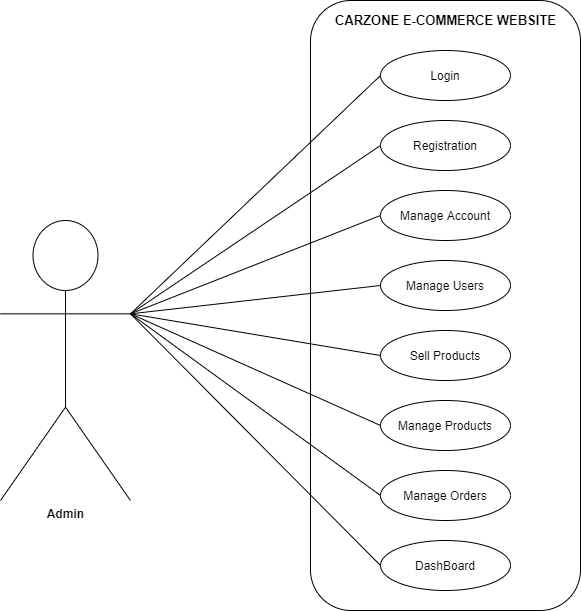

The diagram above was exported from draw.io. Its source (the exported page's mxGraphModel, read from the mxfile embedded in the PNG):
<mxGraphModel dx="1422" dy="762" grid="1" gridSize="10" guides="1" tooltips="1" connect="1" arrows="1" fold="1" page="1" pageScale="1" pageWidth="827" pageHeight="1169" math="0" shadow="0">
  <root>
    <mxCell id="0" />
    <mxCell id="1" parent="0" />
    <object label="Admin" id="3szyOCDwJ_Rm7CYOv5Cm-1">
      <mxCell style="shape=umlActor;verticalLabelPosition=bottom;verticalAlign=top;html=1;outlineConnect=0;fontStyle=1;" vertex="1" parent="1">
        <mxGeometry x="70" y="240" width="130" height="280" as="geometry" />
      </mxCell>
    </object>
    <mxCell id="3szyOCDwJ_Rm7CYOv5Cm-4" value="" style="rounded=1;whiteSpace=wrap;html=1;" vertex="1" parent="1">
      <mxGeometry x="380" y="20" width="270" height="610" as="geometry" />
    </mxCell>
    <mxCell id="3szyOCDwJ_Rm7CYOv5Cm-5" value="Login" style="ellipse;whiteSpace=wrap;html=1;" vertex="1" parent="1">
      <mxGeometry x="450" y="70" width="130" height="50" as="geometry" />
    </mxCell>
    <mxCell id="3szyOCDwJ_Rm7CYOv5Cm-6" value="Registration" style="ellipse;whiteSpace=wrap;html=1;" vertex="1" parent="1">
      <mxGeometry x="450" y="140" width="130" height="50" as="geometry" />
    </mxCell>
    <mxCell id="3szyOCDwJ_Rm7CYOv5Cm-7" value="Manage Account" style="ellipse;whiteSpace=wrap;html=1;" vertex="1" parent="1">
      <mxGeometry x="450" y="210" width="130" height="50" as="geometry" />
    </mxCell>
    <mxCell id="3szyOCDwJ_Rm7CYOv5Cm-8" value="Manage Users" style="ellipse;whiteSpace=wrap;html=1;" vertex="1" parent="1">
      <mxGeometry x="450" y="280" width="130" height="50" as="geometry" />
    </mxCell>
    <mxCell id="3szyOCDwJ_Rm7CYOv5Cm-9" value="Sell Products" style="ellipse;whiteSpace=wrap;html=1;" vertex="1" parent="1">
      <mxGeometry x="450" y="350" width="130" height="50" as="geometry" />
    </mxCell>
    <mxCell id="3szyOCDwJ_Rm7CYOv5Cm-10" value="Manage Products" style="ellipse;whiteSpace=wrap;html=1;" vertex="1" parent="1">
      <mxGeometry x="450" y="420" width="130" height="50" as="geometry" />
    </mxCell>
    <mxCell id="3szyOCDwJ_Rm7CYOv5Cm-11" value="Manage Orders" style="ellipse;whiteSpace=wrap;html=1;" vertex="1" parent="1">
      <mxGeometry x="450" y="490" width="130" height="50" as="geometry" />
    </mxCell>
    <mxCell id="3szyOCDwJ_Rm7CYOv5Cm-30" value="DashBoard" style="ellipse;whiteSpace=wrap;html=1;gradientColor=none;" vertex="1" parent="1">
      <mxGeometry x="450" y="560" width="130" height="50" as="geometry" />
    </mxCell>
    <mxCell id="3szyOCDwJ_Rm7CYOv5Cm-31" value="" style="endArrow=none;html=1;exitX=1;exitY=0.3333333333333333;exitDx=0;exitDy=0;exitPerimeter=0;entryX=0;entryY=0.5;entryDx=0;entryDy=0;" edge="1" parent="1" source="3szyOCDwJ_Rm7CYOv5Cm-1" target="3szyOCDwJ_Rm7CYOv5Cm-5">
      <mxGeometry width="50" height="50" relative="1" as="geometry">
        <mxPoint x="270" y="270" as="sourcePoint" />
        <mxPoint x="320" y="220" as="targetPoint" />
      </mxGeometry>
    </mxCell>
    <mxCell id="3szyOCDwJ_Rm7CYOv5Cm-32" value="" style="endArrow=none;html=1;exitX=1;exitY=0.3333333333333333;exitDx=0;exitDy=0;exitPerimeter=0;entryX=0;entryY=0.5;entryDx=0;entryDy=0;" edge="1" parent="1" source="3szyOCDwJ_Rm7CYOv5Cm-1" target="3szyOCDwJ_Rm7CYOv5Cm-6">
      <mxGeometry width="50" height="50" relative="1" as="geometry">
        <mxPoint x="260" y="360" as="sourcePoint" />
        <mxPoint x="310" y="310" as="targetPoint" />
      </mxGeometry>
    </mxCell>
    <mxCell id="3szyOCDwJ_Rm7CYOv5Cm-33" value="" style="endArrow=none;html=1;exitX=1;exitY=0.3333333333333333;exitDx=0;exitDy=0;exitPerimeter=0;entryX=0;entryY=0.5;entryDx=0;entryDy=0;" edge="1" parent="1" source="3szyOCDwJ_Rm7CYOv5Cm-1" target="3szyOCDwJ_Rm7CYOv5Cm-7">
      <mxGeometry width="50" height="50" relative="1" as="geometry">
        <mxPoint x="270" y="380" as="sourcePoint" />
        <mxPoint x="320" y="330" as="targetPoint" />
      </mxGeometry>
    </mxCell>
    <mxCell id="3szyOCDwJ_Rm7CYOv5Cm-34" value="" style="endArrow=none;html=1;exitX=1;exitY=0.3333333333333333;exitDx=0;exitDy=0;exitPerimeter=0;entryX=0;entryY=0.5;entryDx=0;entryDy=0;" edge="1" parent="1" source="3szyOCDwJ_Rm7CYOv5Cm-1" target="3szyOCDwJ_Rm7CYOv5Cm-8">
      <mxGeometry width="50" height="50" relative="1" as="geometry">
        <mxPoint x="260" y="410" as="sourcePoint" />
        <mxPoint x="310" y="360" as="targetPoint" />
      </mxGeometry>
    </mxCell>
    <mxCell id="3szyOCDwJ_Rm7CYOv5Cm-35" value="" style="endArrow=none;html=1;exitX=1;exitY=0.3333333333333333;exitDx=0;exitDy=0;exitPerimeter=0;entryX=0;entryY=0.5;entryDx=0;entryDy=0;" edge="1" parent="1" source="3szyOCDwJ_Rm7CYOv5Cm-1" target="3szyOCDwJ_Rm7CYOv5Cm-9">
      <mxGeometry width="50" height="50" relative="1" as="geometry">
        <mxPoint x="270" y="420" as="sourcePoint" />
        <mxPoint x="320" y="370" as="targetPoint" />
      </mxGeometry>
    </mxCell>
    <mxCell id="3szyOCDwJ_Rm7CYOv5Cm-36" value="" style="endArrow=none;html=1;exitX=1;exitY=0.3333333333333333;exitDx=0;exitDy=0;exitPerimeter=0;entryX=0;entryY=0.5;entryDx=0;entryDy=0;" edge="1" parent="1" source="3szyOCDwJ_Rm7CYOv5Cm-1" target="3szyOCDwJ_Rm7CYOv5Cm-10">
      <mxGeometry width="50" height="50" relative="1" as="geometry">
        <mxPoint x="260" y="420" as="sourcePoint" />
        <mxPoint x="310" y="370" as="targetPoint" />
      </mxGeometry>
    </mxCell>
    <mxCell id="3szyOCDwJ_Rm7CYOv5Cm-37" value="" style="endArrow=none;html=1;exitX=1;exitY=0.3333333333333333;exitDx=0;exitDy=0;exitPerimeter=0;entryX=0;entryY=0.5;entryDx=0;entryDy=0;" edge="1" parent="1" source="3szyOCDwJ_Rm7CYOv5Cm-1" target="3szyOCDwJ_Rm7CYOv5Cm-11">
      <mxGeometry width="50" height="50" relative="1" as="geometry">
        <mxPoint x="290" y="470" as="sourcePoint" />
        <mxPoint x="340" y="420" as="targetPoint" />
      </mxGeometry>
    </mxCell>
    <mxCell id="3szyOCDwJ_Rm7CYOv5Cm-38" value="" style="endArrow=none;html=1;exitX=1;exitY=0.3333333333333333;exitDx=0;exitDy=0;exitPerimeter=0;entryX=0;entryY=0.5;entryDx=0;entryDy=0;" edge="1" parent="1" source="3szyOCDwJ_Rm7CYOv5Cm-1" target="3szyOCDwJ_Rm7CYOv5Cm-30">
      <mxGeometry width="50" height="50" relative="1" as="geometry">
        <mxPoint x="280" y="500" as="sourcePoint" />
        <mxPoint x="330" y="450" as="targetPoint" />
      </mxGeometry>
    </mxCell>
    <mxCell id="3szyOCDwJ_Rm7CYOv5Cm-39" value="CARZONE E-COMMERCE WEBSITE" style="text;html=1;align=center;verticalAlign=middle;resizable=0;points=[];autosize=1;fontStyle=1;fontSize=13;" vertex="1" parent="1">
      <mxGeometry x="395" y="30" width="240" height="20" as="geometry" />
    </mxCell>
  </root>
</mxGraphModel>